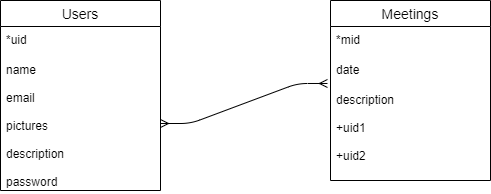

The diagram above was exported from draw.io. Its source (the exported page's mxGraphModel, read from the mxfile embedded in the PNG):
<mxGraphModel dx="999" dy="624" grid="1" gridSize="10" guides="1" tooltips="1" connect="1" arrows="1" fold="1" page="1" pageScale="1" pageWidth="850" pageHeight="1100" math="0" shadow="0" extFonts="Permanent Marker^https://fonts.googleapis.com/css?family=Permanent+Marker">
  <root>
    <mxCell id="0" />
    <mxCell id="1" parent="0" />
    <mxCell id="4OZj_lcFtCoND0diaKbe-1" value="Users" style="swimlane;fontStyle=0;childLayout=stackLayout;horizontal=1;startSize=26;horizontalStack=0;resizeParent=1;resizeParentMax=0;resizeLast=0;collapsible=1;marginBottom=0;align=center;fontSize=14;" parent="1" vertex="1">
      <mxGeometry x="150" y="120" width="160" height="190" as="geometry" />
    </mxCell>
    <mxCell id="4OZj_lcFtCoND0diaKbe-2" value="*uid" style="text;strokeColor=none;fillColor=none;spacingLeft=4;spacingRight=4;overflow=hidden;rotatable=0;points=[[0,0.5],[1,0.5]];portConstraint=eastwest;fontSize=12;" parent="4OZj_lcFtCoND0diaKbe-1" vertex="1">
      <mxGeometry y="26" width="160" height="30" as="geometry" />
    </mxCell>
    <mxCell id="4OZj_lcFtCoND0diaKbe-3" value="name&#10;&#10;email&#10;&#10;pictures&#10;&#10;description&#10;&#10;password&#10;&#10;" style="text;strokeColor=none;fillColor=none;spacingLeft=4;spacingRight=4;overflow=hidden;rotatable=0;points=[[0,0.5],[1,0.5]];portConstraint=eastwest;fontSize=12;" parent="4OZj_lcFtCoND0diaKbe-1" vertex="1">
      <mxGeometry y="56" width="160" height="134" as="geometry" />
    </mxCell>
    <mxCell id="4OZj_lcFtCoND0diaKbe-5" value="Meetings" style="swimlane;fontStyle=0;childLayout=stackLayout;horizontal=1;startSize=26;horizontalStack=0;resizeParent=1;resizeParentMax=0;resizeLast=0;collapsible=1;marginBottom=0;align=center;fontSize=14;" parent="1" vertex="1">
      <mxGeometry x="480" y="120" width="160" height="180" as="geometry" />
    </mxCell>
    <mxCell id="4OZj_lcFtCoND0diaKbe-6" value="*mid&#10;" style="text;strokeColor=none;fillColor=none;spacingLeft=4;spacingRight=4;overflow=hidden;rotatable=0;points=[[0,0.5],[1,0.5]];portConstraint=eastwest;fontSize=12;" parent="4OZj_lcFtCoND0diaKbe-5" vertex="1">
      <mxGeometry y="26" width="160" height="30" as="geometry" />
    </mxCell>
    <mxCell id="4OZj_lcFtCoND0diaKbe-7" value="date" style="text;strokeColor=none;fillColor=none;spacingLeft=4;spacingRight=4;overflow=hidden;rotatable=0;points=[[0,0.5],[1,0.5]];portConstraint=eastwest;fontSize=12;" parent="4OZj_lcFtCoND0diaKbe-5" vertex="1">
      <mxGeometry y="56" width="160" height="30" as="geometry" />
    </mxCell>
    <mxCell id="4OZj_lcFtCoND0diaKbe-8" value="description&#10;&#10;+uid1&#10;&#10;+uid2" style="text;strokeColor=none;fillColor=none;spacingLeft=4;spacingRight=4;overflow=hidden;rotatable=0;points=[[0,0.5],[1,0.5]];portConstraint=eastwest;fontSize=12;" parent="4OZj_lcFtCoND0diaKbe-5" vertex="1">
      <mxGeometry y="86" width="160" height="94" as="geometry" />
    </mxCell>
    <mxCell id="4OZj_lcFtCoND0diaKbe-11" value="" style="edgeStyle=entityRelationEdgeStyle;fontSize=12;html=1;endArrow=ERmany;startArrow=ERmany;exitX=1;exitY=0.5;exitDx=0;exitDy=0;entryX=-0.019;entryY=-0.032;entryDx=0;entryDy=0;entryPerimeter=0;" parent="1" source="4OZj_lcFtCoND0diaKbe-3" target="4OZj_lcFtCoND0diaKbe-8" edge="1">
      <mxGeometry width="100" height="100" relative="1" as="geometry">
        <mxPoint x="370" y="370" as="sourcePoint" />
        <mxPoint x="470" y="270" as="targetPoint" />
      </mxGeometry>
    </mxCell>
  </root>
</mxGraphModel>